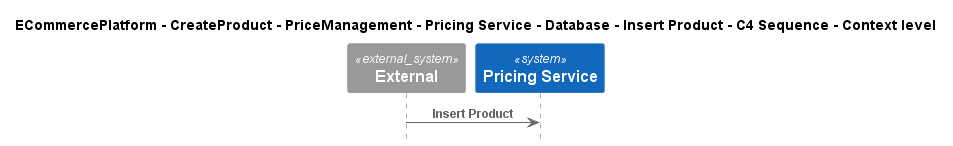

The diagram above was rendered by PlantUML. Its source (embedded in the PNG):
@startuml
!include ..\..\..\..\..\..\..\..\..\.c4s\C4_Sequence.puml

title ECommercePlatform - CreateProduct - PriceManagement - Pricing Service - Database - Insert Product - C4 Sequence - Context level

System_Ext(C4InterFlow.SoftwareSystems.ExternalSystem, "External", "")
System(ECommercePlatform.CreateProduct.PriceManagement.SoftwareSystems.PricingService, "Pricing Service", "")

Rel(C4InterFlow.SoftwareSystems.ExternalSystem, ECommercePlatform.CreateProduct.PriceManagement.SoftwareSystems.PricingService, "Insert Product")


@enduml